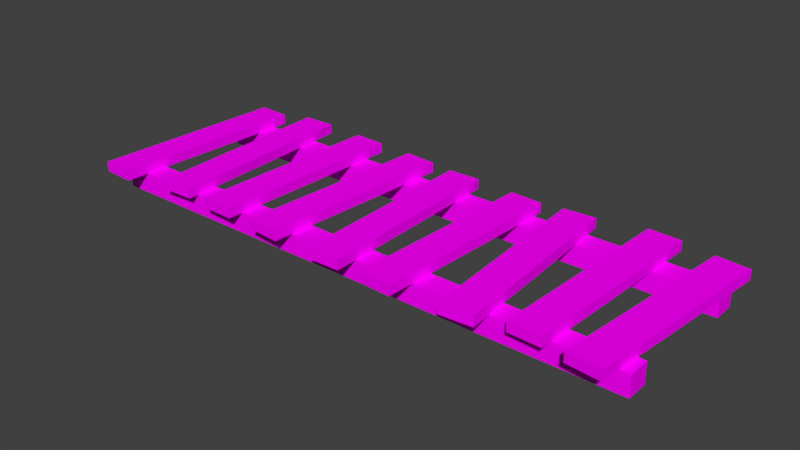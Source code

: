 # Source: pg_b.blend  (saved by Blender 2.79.0; exported with 4.5.12 LTS)
import bpy
from mathutils import Matrix  # noqa: F401  (used for matrix-valued properties, if any)

bpy.ops.wm.read_factory_settings(use_empty=True)
scene = bpy.context.scene
scene.name = 'Scene'

# ---- collections
col_collection_1 = bpy.data.collections.new('Collection 1'); scene.collection.children.link(col_collection_1)

# ---- images (referenced by path relative to the original .blend; pixels are not part of the script)
import os
ASSET_DIR = os.environ.get("B2B_ASSET_DIR", "")  # directory of the original .blend (textures are referenced by path, not embedded)
HERE = os.path.dirname(os.path.abspath(__file__))  # packed textures are extracted next to this script under _unpacked/

def load_image(name, relpath, width, height, colorspace="sRGB"):
    """Load a texture the original file referenced (path relative to the .blend, or extracted next to this script)."""
    p = next((c for c in (os.path.join(HERE, relpath), os.path.join(ASSET_DIR, relpath)) if relpath and os.path.exists(c)), "")
    if p:
        img = bpy.data.images.load(p, check_existing=True)
        img.name = name
    else:  # same state as the original file: an image datablock whose file is absent (Cycles renders it pink)
        img = bpy.data.images.new(name, width, height)
        img.source = "FILE"
        img.filepath = "//" + (relpath or name)
    img.colorspace_settings.name = colorspace
    return img
img_pg_b_png = load_image('pg_b.png', 'pg_b.png', 1024, 1024, 'sRGB')

# ---- materials (node trees are filled in below, after node groups)
mat_pg_bs = bpy.data.materials.new('pg_bs')
mat_pg_bs.alpha_threshold = 0.0
mat_pg_bs.roughness = 0.5

# ---- material node trees
mat_pg_bs.use_nodes = True; mat_pg_bs.node_tree.nodes.clear()
_N = mat_pg_bs.node_tree.nodes; _L = mat_pg_bs.node_tree.links
n0 = _N.new('ShaderNodeOutputMaterial'); n0.name = 'Material Output'; n0.location = (300, 300)
n1 = _N.new('ShaderNodeBsdfDiffuse'); n1.name = 'Diffuse BSDF'; n1.location = (10, 300)
n2 = _N.new('ShaderNodeTexImage'); n2.name = 'Image Texture'; n2.location = (-180, 300)
n2.width = 140
n2.image = img_pg_b_png
_L.new(n1.outputs[0], n0.inputs[0])
_L.new(n2.outputs[0], n1.inputs[0])
n0.is_active_output = True

# ---- world
world_world = bpy.data.worlds.new('World'); scene.world = world_world
world_world.color = (0.05088, 0.05088, 0.05088)
world_world.use_sun_shadow = False
world_world.sun_shadow_jitter_overblur = 0.0
world_world.cycles.sampling_method = 'MANUAL'

# ---- meshes
me_pg_b = bpy.data.meshes.new('pg_b')
me_pg_b.from_pydata([(-2.861, -1.019, 0.0), (-2.745, 0.9746, 0.0), (-2.416, 0.9554, 0.0), (-2.532, -1.038, 0.0), (-2.861, -1.019, 0.1), (-2.745, 0.9746, 0.1), (-2.416, 0.9554, 0.1), (-2.532, -1.038, 0.1), (-1.849, 1.073, 0.0), (-1.778, -0.9229, 0.0), (-2.108, -0.9346, 0.0), (-2.179, 1.061, 0.0), (-1.849, 1.073, 0.1), (-1.778, -0.9229, 0.1), (-2.108, -0.9346, 0.1), (-2.179, 1.061, 0.1), (-1.523, -0.955, 0.0), (-1.443, 1.04, 0.0), (-1.113, 1.027, 0.0), (-1.194, -0.9683, 0.0), (-1.523, -0.955, 0.1), (-1.443, 1.04, 0.1), (-1.113, 1.027, 0.1), (-1.194, -0.9683, 0.1), (-0.4192, 0.9817, 0.0), (-0.5684, -1.01, 0.0), (-0.8975, -0.9849, 0.0), (-0.7483, 1.006, 0.0), (-0.4192, 0.9817, 0.1), (-0.5684, -1.01, 0.1), (-0.8975, -0.9849, 0.1), (-0.7483, 1.006, 0.1), (-0.1418, -1.048, 0.0), (-0.1848, 0.9479, 0.0), (0.1451, 0.955, 0.0), (0.1881, -1.041, 0.0), (-0.1418, -1.048, 0.1), (-0.1848, 0.9479, 0.1), (0.1451, 0.955, 0.1), (0.1881, -1.041, 0.1), (0.8756, 0.9047, 0.0), (0.7772, -1.09, 0.0), (0.4476, -1.073, 0.0), (0.546, 0.921, 0.0), (0.8756, 0.9047, 0.1), (0.7772, -1.09, 0.1), (0.4476, -1.073, 0.1), (0.546, 0.921, 0.1), (1.416, 0.9608, 0.0), (1.556, -1.031, 0.0), (1.227, -1.054, 0.0), (1.087, 0.9376, 0.0), (1.416, 0.9608, 0.1), (1.556, -1.031, 0.1), (1.227, -1.054, 0.1), (1.087, 0.9376, 0.1), (1.776, -0.9248, 0.0), (1.858, 1.07, 0.0), (2.187, 1.057, 0.0), (2.106, -0.9383, 0.0), (1.776, -0.9248, 0.1), (1.858, 1.07, 0.1), (2.187, 1.057, 0.1), (2.106, -0.9383, 0.1), (2.842, 0.9612, 0.0), (2.65, -1.026, 0.0), (2.321, -0.9946, 0.0), (2.513, 0.993, 0.0), (2.842, 0.9612, 0.1), (2.65, -1.026, 0.1), (2.321, -0.9946, 0.1), (2.513, 0.993, 0.1), (-2.783, 0.8089, -0.2076), (2.768, 0.8089, -0.2076), (2.768, 0.5878, -0.2076), (-2.783, 0.5878, -0.2076), (-2.783, 0.8089, -0.0006033), (2.768, 0.8089, -0.0006033), (2.768, 0.5878, -0.0006033), (-2.783, 0.5878, -0.0006033), (-2.783, -0.5911, -0.2076), (2.768, -0.5911, -0.2076), (2.768, -0.8122, -0.2076), (-2.783, -0.8122, -0.2076), (-2.783, -0.5911, -0.0006033), (2.768, -0.5911, -0.0006033), (2.768, -0.8122, -0.0006033), (-2.783, -0.8122, -0.0006033)], [], [(0, 1, 2, 3), (4, 7, 6, 5), (0, 4, 5, 1), (1, 5, 6, 2), (2, 6, 7, 3), (4, 0, 3, 7), (8, 9, 10, 11), (12, 15, 14, 13), (8, 12, 13, 9), (9, 13, 14, 10), (10, 14, 15, 11), (12, 8, 11, 15), (16, 17, 18, 19), (20, 23, 22, 21), (16, 20, 21, 17), (17, 21, 22, 18), (18, 22, 23, 19), (20, 16, 19, 23), (24, 25, 26, 27), (28, 31, 30, 29), (24, 28, 29, 25), (25, 29, 30, 26), (26, 30, 31, 27), (28, 24, 27, 31), (32, 33, 34, 35), (36, 39, 38, 37), (32, 36, 37, 33), (33, 37, 38, 34), (34, 38, 39, 35), (36, 32, 35, 39), (40, 41, 42, 43), (44, 47, 46, 45), (40, 44, 45, 41), (41, 45, 46, 42), (42, 46, 47, 43), (44, 40, 43, 47), (48, 49, 50, 51), (52, 55, 54, 53), (48, 52, 53, 49), (49, 53, 54, 50), (50, 54, 55, 51), (52, 48, 51, 55), (56, 57, 58, 59), (60, 63, 62, 61), (56, 60, 61, 57), (57, 61, 62, 58), (58, 62, 63, 59), (60, 56, 59, 63), (64, 65, 66, 67), (68, 71, 70, 69), (64, 68, 69, 65), (65, 69, 70, 66), (66, 70, 71, 67), (68, 64, 67, 71), (72, 73, 74, 75), (76, 79, 78, 77), (72, 76, 77, 73), (73, 77, 78, 74), (74, 78, 79, 75), (76, 72, 75, 79), (80, 81, 82, 83), (84, 87, 86, 85), (80, 84, 85, 81), (81, 85, 86, 82), (82, 86, 87, 83), (84, 80, 83, 87)])
_uv = me_pg_b.uv_layers.new(name='UVMap')
_uv.uv.foreach_set('vector', [0.8667, 0.2455, 0.136, 0.2455, 0.136, 0.1235, 0.8667, 0.1235, 0.8667, 0.2824, 0.8667, 0.4043, 0.136, 0.4043, 0.136, 0.2824, 0.8667, 0.2455, 0.8667, 0.2824, 0.136, 0.2824, 0.136, 0.2455, 0.136, 0.2455, 0.136, 0.2824, 0.01404, 0.2824, 0.01404, 0.2455, 0.136, 0.4413, 0.136, 0.4043, 0.8667, 0.4043, 0.8667, 0.4413, 0.8667, 0.2824, 0.8667, 0.2455, 0.9886, 0.2455, 0.9886, 0.2824, 0.8667, 0.2893, 0.136, 0.2893, 0.136, 0.1674, 0.8667, 0.1674, 0.8667, 0.3263, 0.8667, 0.4482, 0.136, 0.4482, 0.136, 0.3263, 0.8667, 0.2893, 0.8667, 0.3263, 0.136, 0.3263, 0.136, 0.2893, 0.136, 0.2893, 0.136, 0.3263, 0.01404, 0.3263, 0.01404, 0.2893, 0.136, 0.4851, 0.136, 0.4482, 0.8667, 0.4482, 0.8667, 0.4851, 0.8667, 0.3263, 0.8667, 0.2893, 0.9886, 0.2893, 0.9886, 0.3263, 0.8667, 0.2598, 0.1359, 0.2598, 0.1359, 0.1378, 0.8667, 0.1378, 0.8667, 0.2967, 0.8667, 0.4186, 0.1359, 0.4186, 0.1359, 0.2967, 0.8667, 0.2598, 0.8667, 0.2967, 0.1359, 0.2967, 0.1359, 0.2598, 0.1359, 0.2598, 0.1359, 0.2967, 0.01399, 0.2967, 0.01399, 0.2598, 0.1359, 0.4555, 0.1359, 0.4186, 0.8667, 0.4186, 0.8667, 0.4555, 0.8667, 0.2967, 0.8667, 0.2598, 0.9886, 0.2598, 0.9886, 0.2967, 0.8667, 0.297, 0.136, 0.297, 0.136, 0.1751, 0.8667, 0.1751, 0.8667, 0.334, 0.8667, 0.4559, 0.136, 0.4559, 0.136, 0.334, 0.8667, 0.297, 0.8667, 0.334, 0.136, 0.334, 0.136, 0.297, 0.136, 0.297, 0.136, 0.334, 0.01404, 0.334, 0.01404, 0.297, 0.136, 0.4928, 0.136, 0.4559, 0.8667, 0.4559, 0.8667, 0.4928, 0.8667, 0.334, 0.8667, 0.297, 0.9886, 0.297, 0.9886, 0.334, 0.8667, 0.2753, 0.1359, 0.2753, 0.1359, 0.1534, 0.8667, 0.1534, 0.8667, 0.3122, 0.8667, 0.4341, 0.1359, 0.4341, 0.1359, 0.3122, 0.8667, 0.2753, 0.8667, 0.3122, 0.1359, 0.3122, 0.1359, 0.2753, 0.1359, 0.2753, 0.1359, 0.3122, 0.01399, 0.3122, 0.01399, 0.2753, 0.1359, 0.4711, 0.1359, 0.4341, 0.8667, 0.4341, 0.8667, 0.4711, 0.8667, 0.3122, 0.8667, 0.2753, 0.9886, 0.2753, 0.9886, 0.3122, 0.8667, 0.3061, 0.136, 0.3061, 0.136, 0.1842, 0.8667, 0.1842, 0.8667, 0.343, 0.8667, 0.4649, 0.136, 0.4649, 0.136, 0.343, 0.8667, 0.3061, 0.8667, 0.343, 0.136, 0.343, 0.136, 0.3061, 0.136, 0.3061, 0.136, 0.343, 0.01404, 0.343, 0.01404, 0.3061, 0.136, 0.5019, 0.136, 0.4649, 0.8667, 0.4649, 0.8667, 0.5019, 0.8667, 0.343, 0.8667, 0.3061, 0.9886, 0.3061, 0.9886, 0.343, 0.8667, 0.2736, 0.1359, 0.2736, 0.1359, 0.1517, 0.8667, 0.1517, 0.8667, 0.3105, 0.8667, 0.4324, 0.1359, 0.4324, 0.1359, 0.3105, 0.8667, 0.2736, 0.8667, 0.3105, 0.1359, 0.3105, 0.1359, 0.2736, 0.1359, 0.2736, 0.1359, 0.3105, 0.01399, 0.3105, 0.01399, 0.2736, 0.1359, 0.4694, 0.1359, 0.4324, 0.8667, 0.4324, 0.8667, 0.4694, 0.8667, 0.3105, 0.8667, 0.2736, 0.9886, 0.2736, 0.9886, 0.3105, 0.8667, 0.2431, 0.1359, 0.2431, 0.1359, 0.1212, 0.8667, 0.1212, 0.8667, 0.28, 0.8667, 0.4019, 0.1359, 0.4019, 0.1359, 0.28, 0.8667, 0.2431, 0.8667, 0.28, 0.1359, 0.28, 0.1359, 0.2431, 0.1359, 0.2431, 0.1359, 0.28, 0.01399, 0.28, 0.01399, 0.2431, 0.1359, 0.4389, 0.1359, 0.4019, 0.8667, 0.4019, 0.8667, 0.4389, 0.8667, 0.28, 0.8667, 0.2431, 0.9886, 0.2431, 0.9886, 0.28, 0.8667, 0.3107, 0.136, 0.3107, 0.136, 0.1888, 0.8667, 0.1888, 0.8667, 0.3476, 0.8667, 0.4696, 0.136, 0.4696, 0.136, 0.3477, 0.8667, 0.3107, 0.8667, 0.3476, 0.136, 0.3477, 0.136, 0.3107, 0.136, 0.3107, 0.136, 0.3477, 0.01404, 0.3477, 0.01404, 0.3107, 0.136, 0.5065, 0.136, 0.4696, 0.8667, 0.4696, 0.8667, 0.5065, 0.8667, 0.3476, 0.8667, 0.3107, 0.9886, 0.3107, 0.9886, 0.3476, 0.1435, 0.5771, 0.8605, 0.5771, 0.8605, 0.617, 0.1435, 0.617, 0.1435, 0.5398, 0.1435, 0.5, 0.8605, 0.5, 0.8605, 0.5398, 0.1435, 0.5771, 0.1435, 0.5398, 0.8605, 0.5398, 0.8605, 0.5771, 0.09813, 0.2734, 0.09813, 0.3178, 0.05071, 0.3178, 0.05071, 0.2734, 0.8605, 0.4627, 0.8605, 0.5, 0.1435, 0.5, 0.1435, 0.4627, 0.09835, 0.2734, 0.09835, 0.3178, 0.05093, 0.3178, 0.05093, 0.2734, 0.1435, 0.5772, 0.8605, 0.5772, 0.8605, 0.6171, 0.1435, 0.6171, 0.1435, 0.54, 0.1435, 0.5001, 0.8605, 0.5001, 0.8605, 0.54, 0.1435, 0.5772, 0.1435, 0.54, 0.8605, 0.54, 0.8605, 0.5772, 0.09832, 0.2734, 0.09832, 0.3178, 0.05089, 0.3178, 0.05089, 0.2734, 0.8605, 0.4628, 0.8605, 0.5001, 0.1435, 0.5001, 0.1435, 0.4628, 0.09854, 0.2734, 0.09854, 0.3178, 0.05111, 0.3178, 0.05111, 0.2734])
me_pg_b.materials.append(mat_pg_bs)
me_pg_b.use_remesh_preserve_volume = False
me_pg_b.use_remesh_preserve_attributes = False
me_pg_b.use_mirror_vertex_groups = False
me_pg_b.update()

# ---- objects
ob_pg_b = bpy.data.objects.new('pg_b', me_pg_b)

# ---- transforms, parenting, visibility, modifiers, constraints
ob_pg_b.location = (0.0, 0.0, 0.0)
ob_pg_b.lock_rotations_4d = False
ob_pg_b.empty_display_type = 'ARROWS'
ob_pg_b.lineart.crease_threshold = 0.0

# ---- collection membership
col_collection_1.objects.link(ob_pg_b)

# ---- scene / render settings (as saved in the file)
scene.frame_start = 1; scene.frame_end = 250; scene.frame_set(1)
scene.render.engine = 'CYCLES'
scene.render.resolution_percentage = 50
scene.render.dither_intensity = 0.0
scene.cycles.use_denoising = False
scene.cycles.samples = 128
scene.cycles.sampling_pattern = 'TABULATED_SOBOL'
scene.cycles.use_adaptive_sampling = False
scene.cycles.use_light_tree = False
scene.cycles.blur_glossy = 0.0
scene.cycles.sample_clamp_indirect = 0.0
scene.view_settings.view_transform = 'Standard'
bpy.context.view_layer.update()

# ---- added for rendering (the .blend has no active camera and no usable light): camera, sun
cam_auto = bpy.data.cameras.new('AutoCamera')
cam_auto.lens = 50.0
cam_auto.sensor_width = 36.0
cam_auto.clip_end = 1000.0
ob_auto_camera = bpy.data.objects.new('AutoCamera', cam_auto)
scene.collection.objects.link(ob_auto_camera)
ob_auto_camera.location = (5.64058, -6.78877, 4.46637)
ob_auto_camera.rotation_euler = (1.09748, -7.21219e-08, 0.694738)
scene.camera = ob_auto_camera
light_auto_sun = bpy.data.lights.new('AutoSun', 'SUN')
light_auto_sun.energy = 3.0
light_auto_sun.angle = 0.0523599
ob_auto_sun = bpy.data.objects.new('AutoSun', light_auto_sun)
scene.collection.objects.link(ob_auto_sun)
ob_auto_sun.rotation_euler = (0.872665, 0.174533, 0.523599)
bpy.context.view_layer.update()
